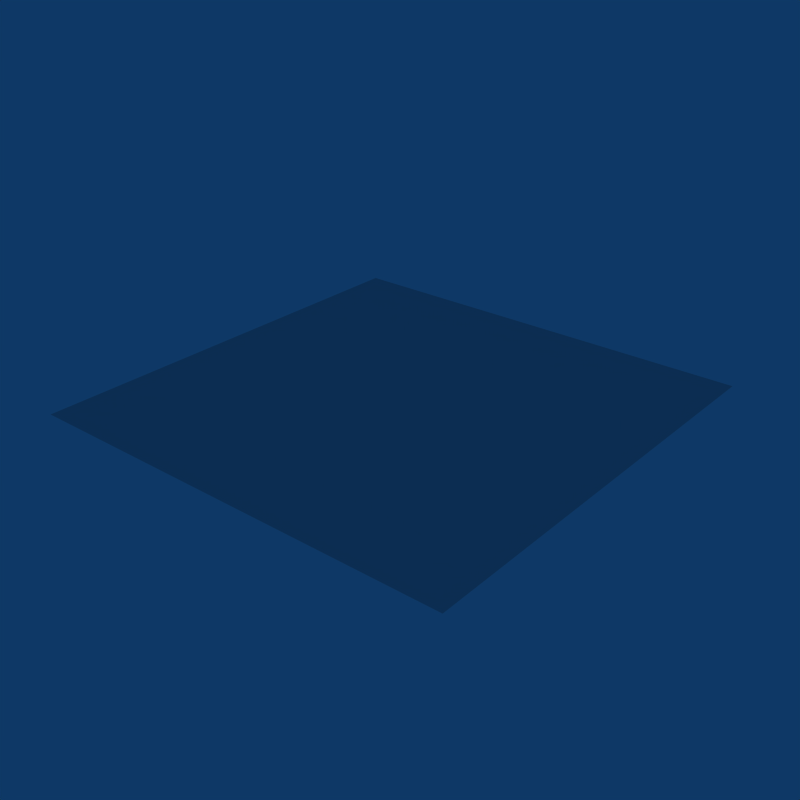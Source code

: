 # Source: Plane_corrected.blend  (saved by Blender 2.49.2; exported with 4.5.12 LTS)
import bpy
from mathutils import Matrix  # noqa: F401  (used for matrix-valued properties, if any)

bpy.ops.wm.read_factory_settings(use_empty=True)
scene = bpy.context.scene
scene.name = 'Scene'

# ---- collections
col_collection_1 = bpy.data.collections.new('Collection 1'); scene.collection.children.link(col_collection_1)

# ---- world
world_world = bpy.data.worlds.new('World'); scene.world = world_world
world_world.color = (0.05656, 0.2208, 0.4)
world_world.use_sun_shadow = False
world_world.sun_shadow_jitter_overblur = 0.0
world_world.cycles.sampling_method = 'MANUAL'
world_world.cycles.sample_map_resolution = 256

# ---- meshes
me_plane = bpy.data.meshes.new('Plane')
me_plane.from_pydata([(-0.5, 0.5, 4.371e-08), (-0.5, -0.5, 4.371e-08), (0.5, -0.5, -4.371e-08), (0.5, 0.5, -4.371e-08)], [], [(0, 3, 2, 1)])
_uv = me_plane.uv_layers.new(name='UVTex')
_uv.uv.foreach_set('vector', [1.0, 1.0, 0.0, 1.0, 0.0, 0.0, 1.0, 2.384e-07])
me_plane.use_remesh_preserve_volume = False
me_plane.use_remesh_preserve_attributes = False
me_plane.use_mirror_vertex_groups = False
me_plane.update()

# ---- objects
ob_plane = bpy.data.objects.new('Plane', me_plane)

# ---- transforms, parenting, visibility, modifiers, constraints
ob_plane.location = (0.0, 0.0, 0.0)
ob_plane.lock_rotations_4d = False
ob_plane.empty_display_type = 'ARROWS'
ob_plane.lineart.crease_threshold = 0.0

# ---- collection membership
col_collection_1.objects.link(ob_plane)

# ---- scene / render settings (as saved in the file)
scene.frame_start = 1; scene.frame_end = 250; scene.frame_set(1)
scene.render.engine = 'BLENDER_EEVEE_NEXT'
scene.render.image_settings.compression = 90
scene.render.resolution_x = 640
scene.render.resolution_y = 640
scene.render.pixel_aspect_x = 100.0
scene.render.pixel_aspect_y = 100.0
scene.render.fps = 25
scene.render.dither_intensity = 0.0
scene.render.use_compositing = False
scene.render.use_sequencer = False
scene.render.bake_margin = 2
scene.render.bake_bias = 0.0
scene.render.use_stamp_time = False
scene.render.use_stamp_date = False
scene.render.use_stamp_frame = False
scene.render.use_stamp_camera = False
scene.render.use_stamp_scene = False
scene.render.use_stamp_filename = False
scene.render.use_stamp_render_time = False
scene.render.stamp_font_size = 0
scene.cycles.use_denoising = False
scene.cycles.samples = 10
scene.cycles.sampling_pattern = 'TABULATED_SOBOL'
scene.cycles.light_sampling_threshold = 0.0
scene.cycles.use_adaptive_sampling = False
scene.cycles.use_light_tree = False
scene.cycles.blur_glossy = 0.0
scene.cycles.volume_bounces = 1
scene.cycles.pixel_filter_type = 'GAUSSIAN'
scene.cycles.sample_clamp_indirect = 0.0
scene.view_settings.view_transform = 'Raw'
bpy.context.view_layer.update()

# ---- added for rendering (the .blend has no active camera): camera
cam_auto = bpy.data.cameras.new('AutoCamera')
cam_auto.lens = 50.0
cam_auto.sensor_width = 36.0
cam_auto.clip_end = 1000.0
ob_auto_camera = bpy.data.objects.new('AutoCamera', cam_auto)
scene.collection.objects.link(ob_auto_camera)
ob_auto_camera.location = (1.30847, -1.57016, 1.04677)
ob_auto_camera.rotation_euler = (1.09748, -7.21219e-08, 0.694738)
scene.camera = ob_auto_camera
bpy.context.view_layer.update()
